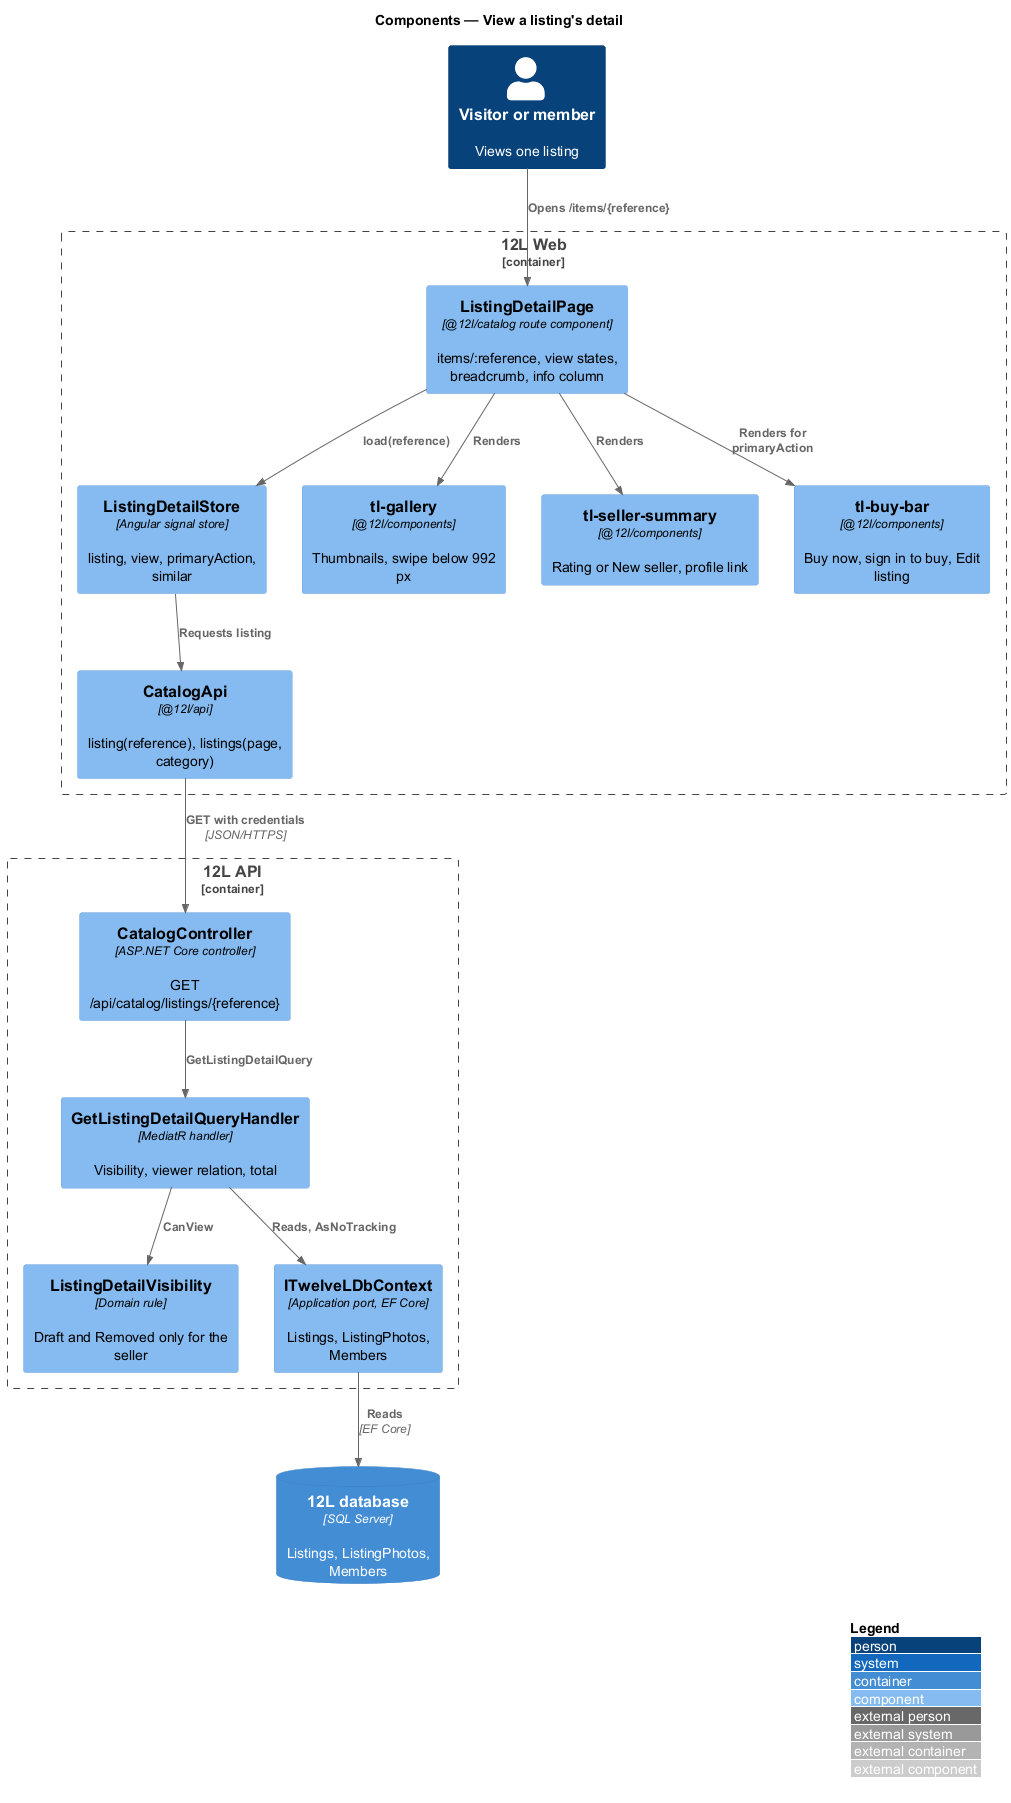

The diagram above was rendered by PlantUML. Its source (embedded in the PNG):
@startuml
!include <C4/C4_Component>
LAYOUT_WITH_LEGEND()
title Components — View a listing's detail

Person(viewer, "Visitor or member", "Views one listing")
Container_Boundary(web, "12L Web") {
  Component(page, "ListingDetailPage", "@12l/catalog route component", "items/:reference, view states, breadcrumb, info column")
  Component(store, "ListingDetailStore", "Angular signal store", "listing, view, primaryAction, similar")
  Component(gallery, "tl-gallery", "@12l/components", "Thumbnails, swipe below 992 px")
  Component(seller, "tl-seller-summary", "@12l/components", "Rating or New seller, profile link")
  Component(buybar, "tl-buy-bar", "@12l/components", "Buy now, sign in to buy, Edit listing")
  Component(client, "CatalogApi", "@12l/api", "listing(reference), listings(page, category)")
}
Container_Boundary(api, "12L API") {
  Component(ctrl, "CatalogController", "ASP.NET Core controller", "GET /api/catalog/listings/{reference}")
  Component(handler, "GetListingDetailQueryHandler", "MediatR handler", "Visibility, viewer relation, total")
  Component(vis, "ListingDetailVisibility", "Domain rule", "Draft and Removed only for the seller")
  Component(dbctx, "ITwelveLDbContext", "Application port, EF Core", "Listings, ListingPhotos, Members")
}
ContainerDb(db, "12L database", "SQL Server", "Listings, ListingPhotos, Members")

Rel(viewer, page, "Opens /items/{reference}")
Rel(page, store, "load(reference)")
Rel(page, gallery, "Renders")
Rel(page, seller, "Renders")
Rel(page, buybar, "Renders for primaryAction")
Rel(store, client, "Requests listing")
Rel(client, ctrl, "GET with credentials", "JSON/HTTPS")
Rel(ctrl, handler, "GetListingDetailQuery")
Rel(handler, vis, "CanView")
Rel(handler, dbctx, "Reads, AsNoTracking")
Rel(dbctx, db, "Reads", "EF Core")
@enduml